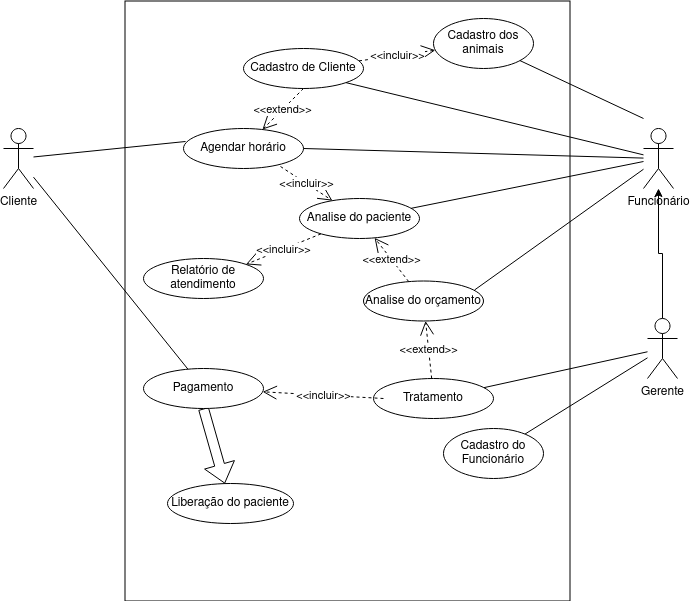

The diagram above was exported from draw.io. Its source (the exported page's mxGraphModel, read from the mxfile embedded in the PNG):
<mxGraphModel dx="668" dy="1037" grid="1" gridSize="10" guides="1" tooltips="1" connect="1" arrows="1" fold="1" page="1" pageScale="1" pageWidth="827" pageHeight="1169" math="0" shadow="0">
  <root>
    <mxCell id="0" />
    <mxCell id="1" parent="0" />
    <mxCell id="rgAHm_4jUpc_HAKaeqCz-4" value="" style="rounded=0;whiteSpace=wrap;html=1;rotation=90;" parent="1" vertex="1">
      <mxGeometry x="114" y="110" width="600" height="445" as="geometry" />
    </mxCell>
    <mxCell id="rgAHm_4jUpc_HAKaeqCz-6" value="Cadastro de Cliente" style="ellipse;whiteSpace=wrap;html=1;" parent="1" vertex="1">
      <mxGeometry x="310" y="80" width="120" height="40" as="geometry" />
    </mxCell>
    <mxCell id="rgAHm_4jUpc_HAKaeqCz-7" value="&lt;div&gt;Agendar horário&lt;/div&gt;" style="ellipse;whiteSpace=wrap;html=1;" parent="1" vertex="1">
      <mxGeometry x="250" y="160" width="120" height="40" as="geometry" />
    </mxCell>
    <mxCell id="rgAHm_4jUpc_HAKaeqCz-9" value="Analise do paciente" style="ellipse;whiteSpace=wrap;html=1;" parent="1" vertex="1">
      <mxGeometry x="366" y="230" width="120" height="40" as="geometry" />
    </mxCell>
    <mxCell id="rgAHm_4jUpc_HAKaeqCz-10" value="&lt;div&gt;Cliente&lt;/div&gt;&lt;div&gt;&lt;br&gt;&lt;/div&gt;" style="shape=umlActor;verticalLabelPosition=bottom;verticalAlign=top;html=1;outlineConnect=0;" parent="1" vertex="1">
      <mxGeometry x="70" y="160" width="30" height="60" as="geometry" />
    </mxCell>
    <mxCell id="rgAHm_4jUpc_HAKaeqCz-22" value="&lt;div&gt;Funcionário&lt;/div&gt;&lt;div&gt;&lt;br&gt;&lt;/div&gt;" style="shape=umlActor;verticalLabelPosition=bottom;verticalAlign=top;html=1;outlineConnect=0;" parent="1" vertex="1">
      <mxGeometry x="710" y="160" width="30" height="60" as="geometry" />
    </mxCell>
    <mxCell id="rgAHm_4jUpc_HAKaeqCz-25" value="" style="endArrow=none;html=1;rounded=0;exitX=1;exitY=1;exitDx=0;exitDy=0;" parent="1" source="rgAHm_4jUpc_HAKaeqCz-6" target="rgAHm_4jUpc_HAKaeqCz-22" edge="1">
      <mxGeometry width="50" height="50" relative="1" as="geometry">
        <mxPoint x="130" y="210" as="sourcePoint" />
        <mxPoint x="270" y="160" as="targetPoint" />
        <Array as="points" />
      </mxGeometry>
    </mxCell>
    <mxCell id="rgAHm_4jUpc_HAKaeqCz-30" value="Cadastro dos animais" style="ellipse;whiteSpace=wrap;html=1;" parent="1" vertex="1">
      <mxGeometry x="500" y="50" width="100" height="50" as="geometry" />
    </mxCell>
    <mxCell id="QchKy96QwCHrEGy6eXCC-46" style="edgeStyle=orthogonalEdgeStyle;rounded=0;orthogonalLoop=1;jettySize=auto;html=1;exitX=0.5;exitY=0;exitDx=0;exitDy=0;exitPerimeter=0;" parent="1" source="QchKy96QwCHrEGy6eXCC-1" target="rgAHm_4jUpc_HAKaeqCz-22" edge="1">
      <mxGeometry relative="1" as="geometry">
        <mxPoint x="737" y="220" as="targetPoint" />
      </mxGeometry>
    </mxCell>
    <mxCell id="QchKy96QwCHrEGy6eXCC-1" value="&lt;div&gt;Gerente&lt;/div&gt;" style="shape=umlActor;verticalLabelPosition=bottom;verticalAlign=top;html=1;outlineConnect=0;" parent="1" vertex="1">
      <mxGeometry x="714" y="350" width="30" height="60" as="geometry" />
    </mxCell>
    <mxCell id="QchKy96QwCHrEGy6eXCC-10" value="Analise do orçamento" style="ellipse;whiteSpace=wrap;html=1;" parent="1" vertex="1">
      <mxGeometry x="430" y="312.5" width="120" height="40" as="geometry" />
    </mxCell>
    <mxCell id="QchKy96QwCHrEGy6eXCC-11" value="Tratamento" style="ellipse;whiteSpace=wrap;html=1;" parent="1" vertex="1">
      <mxGeometry x="440" y="410" width="120" height="40" as="geometry" />
    </mxCell>
    <mxCell id="QchKy96QwCHrEGy6eXCC-27" value="" style="endArrow=none;html=1;rounded=0;entryX=0.017;entryY=0.325;entryDx=0;entryDy=0;entryPerimeter=0;" parent="1" source="rgAHm_4jUpc_HAKaeqCz-10" target="rgAHm_4jUpc_HAKaeqCz-7" edge="1">
      <mxGeometry width="50" height="50" relative="1" as="geometry">
        <mxPoint x="270" y="440" as="sourcePoint" />
        <mxPoint x="320" y="390" as="targetPoint" />
      </mxGeometry>
    </mxCell>
    <mxCell id="QchKy96QwCHrEGy6eXCC-28" value="" style="endArrow=none;html=1;rounded=0;exitX=1;exitY=0.5;exitDx=0;exitDy=0;" parent="1" source="rgAHm_4jUpc_HAKaeqCz-7" target="rgAHm_4jUpc_HAKaeqCz-22" edge="1">
      <mxGeometry width="50" height="50" relative="1" as="geometry">
        <mxPoint x="270" y="440" as="sourcePoint" />
        <mxPoint x="710" y="180" as="targetPoint" />
      </mxGeometry>
    </mxCell>
    <mxCell id="QchKy96QwCHrEGy6eXCC-29" value="" style="endArrow=none;html=1;rounded=0;exitX=0.925;exitY=0.225;exitDx=0;exitDy=0;exitPerimeter=0;" parent="1" source="QchKy96QwCHrEGy6eXCC-10" target="rgAHm_4jUpc_HAKaeqCz-22" edge="1">
      <mxGeometry width="50" height="50" relative="1" as="geometry">
        <mxPoint x="270" y="440" as="sourcePoint" />
        <mxPoint x="710" y="180" as="targetPoint" />
      </mxGeometry>
    </mxCell>
    <mxCell id="QchKy96QwCHrEGy6eXCC-30" value="&amp;lt;&amp;lt;extend&amp;gt;&amp;gt;" style="endArrow=open;endSize=12;dashed=1;html=1;rounded=0;exitX=0.5;exitY=1;exitDx=0;exitDy=0;" parent="1" source="rgAHm_4jUpc_HAKaeqCz-6" target="rgAHm_4jUpc_HAKaeqCz-7" edge="1">
      <mxGeometry width="160" relative="1" as="geometry">
        <mxPoint x="389" y="157" as="sourcePoint" />
        <mxPoint x="500" y="175" as="targetPoint" />
      </mxGeometry>
    </mxCell>
    <mxCell id="QchKy96QwCHrEGy6eXCC-31" value="&amp;lt;&amp;lt;incluir&amp;gt;&amp;gt;" style="endArrow=open;endSize=12;dashed=1;html=1;rounded=0;" parent="1" target="rgAHm_4jUpc_HAKaeqCz-9" edge="1">
      <mxGeometry width="160" relative="1" as="geometry">
        <mxPoint x="347" y="198" as="sourcePoint" />
        <mxPoint x="337" y="220" as="targetPoint" />
      </mxGeometry>
    </mxCell>
    <mxCell id="QchKy96QwCHrEGy6eXCC-32" value="" style="endArrow=none;html=1;rounded=0;" parent="1" source="rgAHm_4jUpc_HAKaeqCz-9" target="rgAHm_4jUpc_HAKaeqCz-22" edge="1">
      <mxGeometry width="50" height="50" relative="1" as="geometry">
        <mxPoint x="270" y="440" as="sourcePoint" />
        <mxPoint x="710" y="180" as="targetPoint" />
      </mxGeometry>
    </mxCell>
    <mxCell id="QchKy96QwCHrEGy6eXCC-33" value="&lt;div&gt;&amp;lt;&amp;lt;extend&amp;gt;&amp;gt;&lt;/div&gt;" style="endArrow=open;endSize=12;dashed=1;html=1;rounded=0;" parent="1" source="QchKy96QwCHrEGy6eXCC-10" target="rgAHm_4jUpc_HAKaeqCz-9" edge="1">
      <mxGeometry width="160" relative="1" as="geometry">
        <mxPoint x="80" y="400" as="sourcePoint" />
        <mxPoint x="106" y="440" as="targetPoint" />
      </mxGeometry>
    </mxCell>
    <mxCell id="QchKy96QwCHrEGy6eXCC-34" style="edgeStyle=orthogonalEdgeStyle;rounded=0;orthogonalLoop=1;jettySize=auto;html=1;exitX=0.5;exitY=1;exitDx=0;exitDy=0;" parent="1" source="QchKy96QwCHrEGy6eXCC-12" target="QchKy96QwCHrEGy6eXCC-12" edge="1">
      <mxGeometry relative="1" as="geometry" />
    </mxCell>
    <mxCell id="QchKy96QwCHrEGy6eXCC-35" value="" style="endArrow=none;html=1;rounded=0;" parent="1" source="QchKy96QwCHrEGy6eXCC-11" target="QchKy96QwCHrEGy6eXCC-1" edge="1">
      <mxGeometry width="50" height="50" relative="1" as="geometry">
        <mxPoint x="270" y="440" as="sourcePoint" />
        <mxPoint x="710" y="180" as="targetPoint" />
      </mxGeometry>
    </mxCell>
    <mxCell id="QchKy96QwCHrEGy6eXCC-36" value="" style="endArrow=none;html=1;rounded=0;" parent="1" source="QchKy96QwCHrEGy6eXCC-12" target="rgAHm_4jUpc_HAKaeqCz-10" edge="1">
      <mxGeometry width="50" height="50" relative="1" as="geometry">
        <mxPoint x="270" y="440" as="sourcePoint" />
        <mxPoint x="100" y="180" as="targetPoint" />
      </mxGeometry>
    </mxCell>
    <mxCell id="QchKy96QwCHrEGy6eXCC-37" value="&lt;div&gt;&amp;lt;&amp;lt;extend&amp;gt;&amp;gt;&lt;/div&gt;" style="endArrow=open;endSize=12;dashed=1;html=1;rounded=0;" parent="1" source="QchKy96QwCHrEGy6eXCC-11" target="QchKy96QwCHrEGy6eXCC-10" edge="1">
      <mxGeometry width="160" relative="1" as="geometry">
        <mxPoint x="120" y="480" as="sourcePoint" />
        <mxPoint x="102" y="440" as="targetPoint" />
      </mxGeometry>
    </mxCell>
    <mxCell id="QchKy96QwCHrEGy6eXCC-38" value="&amp;lt;&amp;lt;incluir&amp;gt;&amp;gt;" style="endArrow=open;endSize=12;dashed=1;html=1;rounded=0;exitX=0.083;exitY=0.5;exitDx=0;exitDy=0;exitPerimeter=0;" parent="1" source="QchKy96QwCHrEGy6eXCC-11" target="QchKy96QwCHrEGy6eXCC-12" edge="1">
      <mxGeometry width="160" relative="1" as="geometry">
        <mxPoint x="90" y="530" as="sourcePoint" />
        <mxPoint x="116" y="570" as="targetPoint" />
      </mxGeometry>
    </mxCell>
    <mxCell id="QchKy96QwCHrEGy6eXCC-39" value="Liberação do paciente" style="ellipse;whiteSpace=wrap;html=1;" parent="1" vertex="1">
      <mxGeometry x="234" y="515" width="126" height="40" as="geometry" />
    </mxCell>
    <mxCell id="QchKy96QwCHrEGy6eXCC-41" value="" style="shape=flexArrow;endArrow=classic;html=1;rounded=0;exitX=0.5;exitY=1;exitDx=0;exitDy=0;" parent="1" source="QchKy96QwCHrEGy6eXCC-12" target="QchKy96QwCHrEGy6eXCC-39" edge="1">
      <mxGeometry width="50" height="50" relative="1" as="geometry">
        <mxPoint x="270" y="420" as="sourcePoint" />
        <mxPoint x="320" y="370" as="targetPoint" />
      </mxGeometry>
    </mxCell>
    <mxCell id="QchKy96QwCHrEGy6eXCC-42" value="" style="endArrow=none;html=1;rounded=0;" parent="1" source="rgAHm_4jUpc_HAKaeqCz-30" edge="1">
      <mxGeometry width="50" height="50" relative="1" as="geometry">
        <mxPoint x="446" y="164" as="sourcePoint" />
        <mxPoint x="710" y="150" as="targetPoint" />
        <Array as="points" />
      </mxGeometry>
    </mxCell>
    <mxCell id="QchKy96QwCHrEGy6eXCC-43" value="Cadastro do Funcionário" style="ellipse;whiteSpace=wrap;html=1;" parent="1" vertex="1">
      <mxGeometry x="510" y="460" width="100" height="50" as="geometry" />
    </mxCell>
    <mxCell id="QchKy96QwCHrEGy6eXCC-45" value="" style="endArrow=none;html=1;rounded=0;" parent="1" source="QchKy96QwCHrEGy6eXCC-43" target="QchKy96QwCHrEGy6eXCC-1" edge="1">
      <mxGeometry width="50" height="50" relative="1" as="geometry">
        <mxPoint x="564" y="512" as="sourcePoint" />
        <mxPoint x="740" y="400" as="targetPoint" />
      </mxGeometry>
    </mxCell>
    <mxCell id="QchKy96QwCHrEGy6eXCC-12" value="Pagamento" style="ellipse;whiteSpace=wrap;html=1;" parent="1" vertex="1">
      <mxGeometry x="210" y="400" width="120" height="40" as="geometry" />
    </mxCell>
    <mxCell id="Zt1V4cP8huKHgCO8XKtP-4" value="Relatório de atendimento" style="ellipse;whiteSpace=wrap;html=1;" parent="1" vertex="1">
      <mxGeometry x="210" y="290" width="120" height="40" as="geometry" />
    </mxCell>
    <mxCell id="Zt1V4cP8huKHgCO8XKtP-5" value="&amp;lt;&amp;lt;incluir&amp;gt;&amp;gt;" style="endArrow=open;endSize=12;dashed=1;html=1;rounded=0;entryX=1;entryY=0;entryDx=0;entryDy=0;" parent="1" source="rgAHm_4jUpc_HAKaeqCz-9" target="Zt1V4cP8huKHgCO8XKtP-4" edge="1">
      <mxGeometry width="160" relative="1" as="geometry">
        <mxPoint x="357" y="208" as="sourcePoint" />
        <mxPoint x="409" y="242" as="targetPoint" />
      </mxGeometry>
    </mxCell>
    <mxCell id="Zt1V4cP8huKHgCO8XKtP-11" value="&amp;lt;&amp;lt;incluir&amp;gt;&amp;gt;" style="endArrow=open;endSize=12;dashed=1;html=1;rounded=0;" parent="1" source="rgAHm_4jUpc_HAKaeqCz-6" target="rgAHm_4jUpc_HAKaeqCz-30" edge="1">
      <mxGeometry width="160" relative="1" as="geometry">
        <mxPoint x="330" y="500" as="sourcePoint" />
        <mxPoint x="490" y="500" as="targetPoint" />
      </mxGeometry>
    </mxCell>
  </root>
</mxGraphModel>